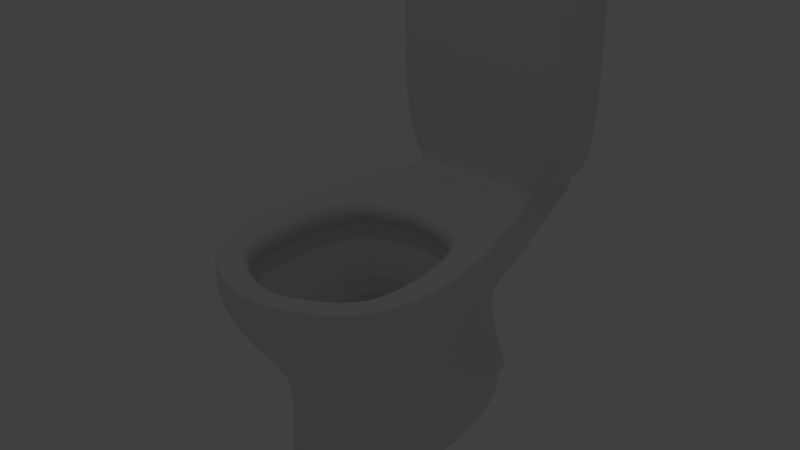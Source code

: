 # Source: WC.blend  (saved by Blender 2.71.0; exported with 4.5.12 LTS)
import bpy
from mathutils import Matrix  # noqa: F401  (used for matrix-valued properties, if any)

bpy.ops.wm.read_factory_settings(use_empty=True)
scene = bpy.context.scene
scene.name = 'WC'

# ---- collections
col_collection_1 = bpy.data.collections.new('Collection 1'); scene.collection.children.link(col_collection_1)

# ---- materials (node trees are filled in below, after node groups)
mat_material = bpy.data.materials.new('Material')
mat_material.alpha_threshold = 0.0
mat_material.use_transparent_shadow = False
mat_material.roughness = 0.5
mat_material.line_color = (0.0, 0.0, 0.0, 1.0)

# ---- material node trees

# ---- world
world_world = bpy.data.worlds.new('World'); scene.world = world_world
world_world.color = (0.05088, 0.05088, 0.05088)
world_world.use_sun_shadow = False
world_world.sun_shadow_jitter_overblur = 0.0
world_world.cycles.sampling_method = 'MANUAL'
world_world.cycles.sample_map_resolution = 256

# ---- lights
light_lamp = bpy.data.lights.new('Lamp', 'POINT')
light_lamp.transmission_factor = 0.0
light_lamp.cutoff_distance = 30.0
light_lamp.energy = 100.0
light_lamp.shadow_buffer_clip_start = 1.001
light_lamp.shadow_soft_size = 0.1
light_lamp.shadow_maximum_resolution = 0.006
light_lamp.use_absolute_resolution = True
light_lamp.cycles.use_multiple_importance_sampling = False

# ---- meshes
me_cylinder = bpy.data.meshes.new('Cylinder')
me_cylinder.from_pydata([(1.296, 1.04, 2.034), (-1.836, 2.533, 2.927), (-2.318, 0.1871, 2.927), (0.8907, 2.245, 2.034), (0.9588, 2.039, 2.034), (1.062, 1.762, 2.034), (1.174, 1.425, 2.034), (1.364, 0.6218, 2.034), (1.221, -1.05, 2.034), (-0.01919, -1.998, 2.034), (1.398, 0.1872, 2.034), (1.015, -1.388, 2.034), (-0.3627, -2.04, 2.034), (1.409, -0.2473, 2.034), (0.711, -1.665, 2.034), (-0.7063, -1.998, 2.034), (1.337, -0.6652, 2.034), (0.3111, -1.871, 2.034), (-1.037, -1.871, 2.034), (-1.74, -1.388, 2.034), (-1.436, -1.665, 2.034), (-2.09, 0.6218, 2.034), (-1.616, 2.245, 2.034), (-2.124, 0.1872, 2.034), (-1.787, 1.762, 2.034), (-1.946, -1.05, 2.034), (-2.062, -0.6652, 2.034), (-2.135, -0.2473, 2.034), (-2.022, 1.04, 2.034), (-1.899, 1.425, 2.034), (-1.684, 2.039, 2.034), (-1.969, 1.983, 2.927), (-2.138, -1.224, 2.927), (-2.26, -0.7846, 2.927), (0.2079, 1.818, 1.121), (0.2768, 1.631, 1.121), (0.3536, 1.38, 1.121), (0.4272, 1.073, 1.121), (0.4968, 0.7299, 1.121), (0.5368, 0.4628, 1.121), (0.5538, -0.09299, 1.121), (0.445, -0.6064, 1.121), (0.183, -0.9994, 1.121), (-0.1838, -1.212, 1.121), (-0.5417, -1.212, 1.121), (0.5544, 0.1849, 1.121), (0.5122, -0.3602, 1.121), (0.3359, -0.8223, 1.121), (-0.01177, -1.131, 1.121), (-0.3627, -1.239, 1.121), (-0.7137, -1.131, 1.121), (-1.061, -0.8223, 1.121), (-1.28, 0.1849, 1.121), (-1.079, 1.38, 1.121), (-0.9084, -0.9994, 1.121), (-1.171, -0.6064, 1.121), (-1.238, -0.3602, 1.121), (-1.279, -0.09299, 1.121), (-1.262, 0.4628, 1.121), (-1.222, 0.73, 1.121), (-1.153, 1.073, 1.121), (-1.002, 1.631, 1.121), (-0.9548, 2.554, 3.259), (-0.594, 3.794, -1.017), (-1.533, 2.536, 3.259), (-0.8164, 3.643, -1.017), (-1.882, 2.298, 3.259), (-1.021, 3.398, -1.017), (-1.964, 1.982, 3.259), (-1.201, 3.068, -1.017), (-2.067, 1.598, 3.259), (-1.348, 2.666, -1.017), (-2.195, 1.158, 3.259), (-1.458, 2.208, -1.017), (-2.263, 0.682, 3.259), (-1.525, 1.71, -1.017), (-2.3, 0.1864, 3.259), (-1.548, 1.193, -1.017), (-2.321, -0.3091, 3.259), (-1.525, 0.6753, -1.017), (-2.247, -0.7856, 3.259), (-1.458, 0.1778, -1.017), (-2.128, -1.225, 3.259), (-1.348, -0.2808, -1.017), (-1.904, -1.61, 3.259), (-1.201, -0.6827, -1.017), (-1.562, -1.925, 3.259), (-1.021, -1.013, -1.017), (-1.104, -2.16, 3.259), (-0.8164, -1.258, -1.017), (-0.7408, -2.305, 3.259), (-0.594, -1.409, -1.017), (-0.3627, -2.354, 3.259), (-0.3627, -1.46, -1.017), (0.01529, -2.305, 3.259), (-0.1315, -1.409, -1.017), (0.3788, -2.16, 3.259), (0.0909, -1.258, -1.017), (0.8369, -1.925, 3.259), (0.2958, -1.013, -1.017), (1.178, -1.61, 3.259), (0.4755, -0.6827, -1.017), (1.402, -1.225, 3.259), (0.6229, -0.2808, -1.017), (1.521, -0.7856, 3.259), (0.7324, 0.1778, -1.017), (1.596, -0.3091, 3.259), (0.7999, 0.6753, -1.017), (1.575, 0.1864, 3.259), (0.8227, 1.193, -1.017), (1.538, 0.682, 3.259), (0.7999, 1.71, -1.017), (1.469, 1.158, 3.259), (0.7324, 2.208, -1.017), (1.342, 1.598, 3.259), (0.6229, 2.666, -1.017), (1.239, 1.982, 3.259), (0.4755, 3.068, -1.017), (1.157, 2.298, 3.259), (0.2958, 3.398, -1.017), (0.8073, 2.536, 3.259), (0.0909, 3.643, -1.017), (0.2293, 2.549, 3.259), (-0.1315, 3.794, -1.017), (-0.3627, 2.551, 3.259), (-0.3627, 3.845, -1.017), (-2.336, -0.3083, 2.927), (-0.9334, 1.818, 1.121), (-2.209, 1.159, 2.927), (-1.875, 2.298, 2.647), (-2.088, 1.598, 2.647), (-2.222, 1.159, 2.647), (-2.349, -0.3076, 2.647), (-2.271, -0.7838, 2.647), (-2.146, -1.223, 2.647), (-1.974, 1.983, 2.647), (-2.332, 0.1876, 2.647), (-1.823, 2.533, 2.647), (-2.294, 0.6828, 2.647), (-1.573, -1.923, 2.647), (-1.917, -1.607, 2.647), (-1.116, -2.158, 2.647), (0.3909, -2.158, 2.647), (1.545, -0.7838, 2.647), (-0.7469, -2.302, 2.647), (0.8477, -1.923, 2.647), (1.624, -0.3076, 2.647), (-0.3627, -2.351, 2.647), (1.191, -1.607, 2.647), (1.607, 0.1876, 2.647), (0.02145, -2.302, 2.647), (1.42, -1.223, 2.647), (1.569, 0.6828, 2.647), (1.363, 1.598, 2.647), (1.248, 1.983, 2.647), (1.15, 2.298, 2.647), (1.098, 2.533, 2.647), (-2.079, 1.598, 2.927), (-1.878, 2.298, 2.927), (1.496, 1.159, 2.647), (0.2717, 3.014, 2.05), (-0.3629, 3.014, 2.05), (0.8906, 3.014, 2.05), (-1.616, 3.014, 2.05), (-0.9975, 3.014, 2.05), (-0.3629, 3.105, 1.137), (-0.07365, 3.105, 1.137), (0.2077, 3.105, 1.137), (-1.117, 4.58, 3.275), (-0.5941, 3.919, -1.0), (-1.852, 4.58, 3.275), (-0.8165, 3.919, -1.0), (1.127, 4.58, 3.275), (0.09076, 3.919, -1.0), (0.3908, 4.58, 3.275), (-0.1316, 3.919, -1.0), (-0.3629, 4.58, 3.275), (-0.3629, 3.919, -1.0), (-0.6521, 3.105, 1.137), (-0.9335, 3.105, 1.137), (-1.102, 3.356, 2.663), (-1.823, 3.356, 2.663), (1.098, 3.356, 2.663), (-0.3629, 3.356, 2.663), (0.3763, 3.356, 2.663), (-2.28, 0.6824, 2.927), (-1.568, -1.924, 2.927), (-1.911, -1.608, 2.927), (-1.111, -2.159, 2.927), (0.3853, -2.159, 2.927), (1.534, -0.7846, 2.927), (-0.7441, -2.303, 2.927), (0.8428, -1.924, 2.927), (1.611, -0.3083, 2.927), (-0.3627, -2.352, 2.927), (1.185, -1.608, 2.927), (1.592, 0.1871, 2.927), (0.01863, -2.303, 2.927), (1.412, -1.224, 2.927), (1.555, 0.6824, 2.927), (1.353, 1.598, 2.927), (1.244, 1.983, 2.927), (1.153, 2.298, 2.927), (1.111, 2.533, 2.927), (1.484, 1.159, 2.927), (-1.109, 4.582, 2.943), (-1.837, 4.582, 2.943), (1.111, 4.582, 2.943), (-0.3629, 4.582, 2.943), (0.3829, 4.582, 2.943), (-0.82, 3.587, -0.9504), (-1.021, 3.343, -0.9504), (-1.342, 2.617, -0.9504), (-1.451, 2.162, -0.9504), (-1.517, 1.672, -0.9504), (-1.518, 0.6516, -0.9504), (-1.451, 0.1611, -0.9504), (-1.343, -0.2909, -0.9504), (-1.018, -1.012, -0.9504), (-1.197, 3.016, -0.9504), (-1.54, 1.162, -0.9504), (-1.197, -0.687, -0.9504), (-0.8132, -1.254, -0.9504), (-0.3627, -1.453, -0.9504), (0.08773, -1.254, -0.9504), (0.4712, -0.687, -0.9504), (0.7256, 0.1611, -0.9504), (0.8144, 1.162, -0.9504), (-0.5924, -1.402, -0.9504), (-0.1331, -1.402, -0.9504), (0.2924, -1.012, -0.9504), (0.6174, -0.2909, -0.9504), (0.7923, 0.6515, -0.9504), (0.7918, 1.672, -0.9504), (0.7252, 2.162, -0.9504), (0.6169, 2.617, -0.9504), (0.4717, 3.016, -0.9504), (0.2953, 3.343, -0.9504), (0.09452, 3.587, -0.9504), (-0.5959, 3.894, -0.9343), (-0.8201, 3.894, -0.9343), (0.09437, 3.894, -0.9343), (-0.1298, 3.894, -0.9343), (-0.3629, 3.894, -0.9343), (-1.882, 2.298, 3.208), (-2.069, 1.598, 3.208), (-2.197, 1.158, 3.208), (-2.324, -0.309, 3.208), (-2.249, -0.7854, 3.208), (-2.129, -1.225, 3.208), (-1.965, 1.982, 3.208), (-2.303, 0.1865, 3.208), (-1.85, 2.533, 3.208), (-2.266, 0.682, 3.208), (-1.563, -1.925, 3.208), (-1.905, -1.609, 3.208), (-1.105, -2.16, 3.208), (0.3798, -2.16, 3.208), (1.523, -0.7854, 3.208), (-0.7413, -2.305, 3.208), (0.8378, -1.925, 3.208), (1.598, -0.309, 3.208), (-0.3627, -2.353, 3.208), (1.179, -1.609, 3.208), (1.578, 0.1865, 3.208), (0.0158, -2.305, 3.208), (1.404, -1.225, 3.208), (1.54, 0.682, 3.208), (1.343, 1.598, 3.208), (1.239, 1.982, 3.208), (1.156, 2.298, 3.208), (1.124, 2.533, 3.208), (1.471, 1.158, 3.208), (-1.115, 4.58, 3.224), (-1.85, 4.58, 3.224), (1.124, 4.58, 3.224), (-0.3629, 4.58, 3.224), (0.3896, 4.58, 3.224), (-0.364, 1.53, 3.259), (-0.631, 1.494, 3.259), (-0.8687, 1.442, 3.259), (-1.199, 1.31, 3.259), (-1.33, 1.225, 3.259), (-1.414, 1.112, 3.259), (-1.581, 0.7847, 3.259), (-1.637, 0.5508, 3.259), (-1.712, 0.1563, 3.259), (-1.731, -0.2799, 3.259), (-1.716, -0.6782, 3.259), (-1.649, -1.024, 3.259), (-1.497, -1.284, 3.259), (-1.265, -1.5, 3.259), (-0.8913, -1.691, 3.259), (-0.6107, -1.802, 3.259), (-0.3627, -1.834, 3.259), (-0.1148, -1.802, 3.259), (0.1658, -1.691, 3.259), (0.5392, -1.5, 3.259), (0.772, -1.284, 3.259), (0.9233, -1.024, 3.259), (0.991, -0.6782, 3.259), (1.006, -0.2799, 3.259), (0.9869, 0.1563, 3.259), (0.9116, 0.5508, 3.259), (0.8556, 0.7846, 3.259), (0.689, 1.112, 3.259), (0.6043, 1.225, 3.259), (0.4735, 1.31, 3.259), (0.1432, 1.438, 3.259), (-0.09468, 1.488, 3.259), (-0.3636, 0.9973, 1.609), (-0.5389, 0.9736, 1.609), (-0.695, 0.9395, 1.609), (-0.9119, 0.8528, 1.609), (-0.9978, 0.7972, 1.609), (-1.053, 0.723, 1.609), (-1.163, 0.5079, 1.609), (-1.2, 0.3544, 1.609), (-1.249, 0.09531, 1.609), (-1.262, -0.1912, 1.609), (-1.252, -0.4527, 1.609), (-1.207, -0.68, 1.609), (-1.108, -0.8506, 1.609), (-0.955, -0.9921, 1.609), (-0.7099, -1.118, 1.609), (-0.5256, -1.191, 1.609), (-0.3628, -1.212, 1.609), (-0.1999, -1.191, 1.609), (-0.01564, -1.118, 1.609), (0.2295, -0.9921, 1.609), (0.3824, -0.8506, 1.609), (0.4818, -0.68, 1.609), (0.5262, -0.4527, 1.609), (0.536, -0.1912, 1.609), (0.5236, 0.09531, 1.609), (0.4741, 0.3544, 1.609), (0.4374, 0.5079, 1.609), (0.3279, 0.723, 1.609), (0.2723, 0.7972, 1.609), (0.1864, 0.8528, 1.609), (-0.0305, 0.9372, 1.609), (-0.1867, 0.9698, 1.609), (-0.3631, 1.954, 0.2821), (-0.4274, 1.954, 0.2734), (-0.4847, 1.954, 0.2609), (-0.5643, 1.955, 0.2291), (-0.5958, 1.955, 0.2087), (-0.6162, 1.955, 0.1815), (-0.6564, 1.956, 0.1026), (-0.6699, 1.957, 0.04621), (-0.688, 1.959, -0.04886), (-0.6926, 1.96, -0.154), (-0.689, 1.962, -0.25), (-0.6727, 1.963, -0.3334), (-0.6362, 1.964, -0.3959), (-0.5801, 1.965, -0.4479), (-0.4902, 1.966, -0.494), (-0.4225, 1.966, -0.5209), (-0.3628, 1.966, -0.5286), (-0.303, 1.966, -0.5209), (-0.2354, 1.966, -0.494), (-0.1454, 1.965, -0.4479), (-0.0893, 1.964, -0.3959), (-0.05282, 1.963, -0.3334), (-0.03653, 1.962, -0.25), (-0.03293, 1.96, -0.154), (-0.0375, 1.959, -0.04886), (-0.05566, 1.957, 0.04621), (-0.06914, 1.956, 0.1026), (-0.1093, 1.955, 0.1815), (-0.1297, 1.955, 0.2087), (-0.1612, 1.955, 0.2291), (-0.2408, 1.954, 0.2601), (-0.2982, 1.954, 0.272), (0.1573, -1.664, 2.792), (0.5246, -1.476, 2.792), (-0.364, 1.505, 2.792), (-0.6267, 1.469, 2.792), (-1.616, 0.5416, 2.792), (-1.691, 0.1534, 2.792), (-0.09901, 1.464, 2.792), (-0.8828, -1.664, 2.792), (-0.6067, -1.774, 2.792), (-1.479, -1.264, 2.792), (-1.25, -1.476, 2.792), (0.46, 1.288, 2.792), (0.135, 1.415, 2.792), (0.9837, -0.2758, 2.792), (0.9651, 0.1534, 2.792), (-1.709, -0.2758, 2.792), (-1.695, -0.6676, 2.792), (0.672, 1.094, 2.792), (0.5887, 1.205, 2.792), (0.7537, -1.264, 2.792), (-1.561, 0.7716, 2.792), (0.891, 0.5416, 2.792), (-1.314, 1.205, 2.792), (-1.397, 1.094, 2.792), (-0.3627, -1.805, 2.792), (0.9026, -1.008, 2.792), (-0.8605, 1.418, 2.792), (-1.628, -1.008, 2.792), (-0.1188, -1.774, 2.792), (-1.185, 1.288, 2.792), (0.8359, 0.7716, 2.792), (0.9691, -0.6676, 2.792), (0.7275, -1.808, 2.721), (-0.687, 1.81, 2.721), (-1.994, 0.1934, 2.721), (-0.6624, -2.174, 2.721), (-1.453, -1.808, 2.721), (0.2489, 1.743, 2.721), (1.269, 0.1934, 2.721), (-1.999, -0.8154, 2.721), (0.8063, 1.485, 2.721), (1.009, -1.548, 2.721), (1.178, 0.6703, 2.721), (-1.634, 1.349, 2.721), (-0.3627, -2.213, 2.721), (1.192, -1.234, 2.721), (-0.9743, 1.747, 2.721), (-0.06301, -2.174, 2.721), (1.11, 0.953, 2.721), (1.274, -0.8154, 2.721), (0.2762, -2.04, 2.721), (-0.3643, 1.854, 2.721), (-1.903, 0.6703, 2.721), (-0.03869, 1.803, 2.721), (-1.002, -2.04, 2.721), (-1.734, -1.548, 2.721), (0.6481, 1.588, 2.721), (1.292, -0.3339, 2.721), (-2.017, -0.3339, 2.721), (0.9086, 1.349, 2.721), (-1.836, 0.953, 2.721), (-1.532, 1.485, 2.721), (-1.917, -1.234, 2.721), (-1.374, 1.588, 2.721), (-0.9334, 2.205, 1.126), (1.098, 2.78, 2.651), (-0.3628, 3.16, 3.245), (0.2078, 2.205, 1.126), (0.8907, 2.476, 2.039), (-0.9543, 3.161, 3.245), (-1.532, 3.149, 3.245), (-0.3628, 3.867, -1.012), (-1.823, 2.78, 2.651), (-1.616, 2.476, 2.039), (0.8062, 3.149, 3.245), (0.2287, 3.158, 3.245), (-0.8164, 3.726, -1.012), (-0.594, 3.832, -1.012), (-0.1315, 3.832, -1.012), (0.09086, 3.726, -1.012), (0.7938, 3.149, 2.985), (-1.519, 3.149, 2.985), (-0.82, 3.679, -0.9456), (0.09447, 3.679, -0.9456), (-1.53, 3.149, 3.205), (0.8043, 3.149, 3.205), (-1.334, 4.557, 7.217), (-2.283, 4.557, 7.217), (1.557, 4.557, 7.217), (0.6084, 4.557, 7.217), (-0.3629, 4.557, 7.217), (-0.3628, 3.139, 7.206), (-1.334, 3.141, 7.206), (-2.282, 3.125, 7.206), (1.557, 3.125, 7.206), (0.6086, 3.137, 7.206), (-2.282, 3.131, 6.519), (1.557, 3.131, 6.519), (0.6086, 3.143, 6.519), (-1.334, 3.147, 6.519), (-0.3628, 3.145, 6.519), (-2.283, 4.563, 6.531), (0.6084, 4.563, 6.531), (-0.3629, 4.563, 6.531), (1.557, 4.563, 6.531), (-1.334, 4.563, 6.531), (-2.282, 3.145, 3.592), (0.6086, 3.157, 3.592), (-2.283, 4.577, 3.603), (0.6084, 4.577, 3.603), (1.557, 4.577, 3.603), (-1.334, 4.577, 3.603), (1.557, 3.145, 3.592), (-1.334, 3.161, 3.592), (-0.3628, 3.159, 3.592), (-0.3629, 4.577, 3.603), (-0.8676, 2.844, -0.08088), (-1.013, 2.625, -0.08088), (-1.263, 1.969, -0.08088), (-1.355, 1.561, -0.08088), (-1.41, 1.164, -0.08088), (-1.418, 0.339, -0.08088), (-1.362, -0.0577, -0.08088), (-1.271, -0.4233, -0.08088), (-0.9719, -1.007, -0.08088), (-1.148, 2.329, -0.08088), (-1.431, 0.7516, -0.08088), (-1.14, -0.7438, -0.08088), (-0.7714, -1.202, -0.08088), (-0.3627, -1.363, -0.08088), (0.04596, -1.202, -0.08088), (0.4144, -0.7438, -0.08088), (0.636, -0.0577, -0.08088), (0.7053, 0.7516, -0.08088), (-0.5711, -1.323, -0.08088), (-0.1544, -1.323, -0.08088), (0.2464, -1.007, -0.08088), (0.5451, -0.4233, -0.08088), (0.6922, 0.339, -0.08088), (0.6847, 1.164, -0.08088), (0.6293, 1.561, -0.08088), (0.5372, 1.969, -0.08088), (0.4222, 2.329, -0.08088), (0.2875, 2.625, -0.08088), (0.1421, 2.844, -0.08088), (-0.6195, 3.563, -0.06471), (-0.8677, 3.563, -0.06471), (0.142, 3.563, -0.06471), (-0.1062, 3.563, -0.06471), (-0.3629, 3.563, -0.06471), (-0.8676, 3.06, -0.07602), (0.1421, 3.06, -0.07602), (-0.3265, 2.171, 0.1766), (-0.3906, 2.166, 0.1681), (-0.4483, 2.165, 0.1573), (-0.5297, 2.174, 0.1321), (-0.5628, 2.183, 0.1167), (-0.5855, 2.199, 0.09695), (-0.6328, 2.248, 0.04038), (-0.6516, 2.286, 0.0005363), (-0.6788, 2.35, -0.06651), (-0.6936, 2.424, -0.1401), (-0.6994, 2.493, -0.207), (-0.6916, 2.555, -0.2646), (-0.6618, 2.605, -0.307), (-0.6116, 2.652, -0.3412), (-0.5276, 2.7, -0.3701), (-0.4636, 2.731, -0.3863), (-0.4056, 2.746, -0.3895), (-0.346, 2.751, -0.382), (-0.2768, 2.744, -0.3607), (-0.1837, 2.727, -0.3252), (-0.1234, 2.699, -0.2869), (-0.08134, 2.661, -0.2418), (-0.05713, 2.605, -0.183), (-0.04419, 2.537, -0.1158), (-0.03838, 2.462, -0.04259), (-0.04695, 2.392, 0.02312), (-0.0547, 2.349, 0.06198), (-0.0865, 2.286, 0.1156), (-0.1039, 2.264, 0.1339), (-0.133, 2.244, 0.147), (-0.2083, 2.208, 0.1657), (-0.2635, 2.19, 0.1719), (-0.4061, 2.598, 0.3175), (-0.434, 2.595, 0.3139), (-0.4589, 2.595, 0.3092), (-0.4943, 2.599, 0.2983), (-0.5086, 2.603, 0.2916), (-0.5185, 2.61, 0.283), (-0.539, 2.631, 0.2585), (-0.5472, 2.647, 0.2412), (-0.5589, 2.675, 0.2121), (-0.5654, 2.707, 0.1802), (-0.5679, 2.737, 0.1512), (-0.5645, 2.764, 0.1262), (-0.5516, 2.786, 0.1078), (-0.5298, 2.806, 0.09295), (-0.4934, 2.827, 0.08042), (-0.4656, 2.84, 0.07335), (-0.4404, 2.847, 0.07197), (-0.4146, 2.849, 0.07526), (-0.3846, 2.846, 0.08449), (-0.3442, 2.838, 0.09988), (-0.318, 2.827, 0.1165), (-0.2998, 2.81, 0.1361), (-0.2893, 2.786, 0.1616), (-0.2837, 2.756, 0.1907), (-0.2811, 2.724, 0.2225), (-0.2849, 2.693, 0.251), (-0.2882, 2.675, 0.2678), (-0.302, 2.648, 0.2911), (-0.3096, 2.638, 0.299), (-0.3222, 2.629, 0.3047), (-0.3548, 2.614, 0.3128), (-0.3788, 2.606, 0.3155)], [], [(36, 5, 6, 37), (424, 406, 329, 328), (499, 53, 61, 491), (250, 68, 66, 244), (53, 24, 30, 61), (500, 52, 58, 494), (246, 72, 70, 245), (52, 23, 21, 58), (501, 51, 55, 497), (251, 76, 74, 253), (51, 19, 25, 55), (503, 49, 44, 508), (248, 80, 78, 247), (49, 12, 15, 44), (505, 47, 42, 510), (255, 84, 82, 249), (47, 11, 14, 42), (506, 46, 41, 511), (256, 88, 86, 254), (46, 16, 8, 41), (491, 61, 127, 490), (262, 92, 90, 259), (61, 30, 22, 127), (494, 58, 59, 493), (257, 96, 94, 265), (58, 21, 28, 59), (497, 55, 56, 496), (263, 100, 98, 260), (55, 25, 26, 56), (508, 44, 50, 502), (438, 447, 163, 179), (474, 472, 469, 465), (258, 104, 102, 266), (524, 438, 179, 520), (439, 442, 162, 182), (457, 453, 173, 241), (244, 66, 64, 252), (445, 451, 169, 177), (493, 59, 60, 492), (245, 70, 68, 250), (59, 28, 29, 60), (496, 56, 57, 495), (253, 74, 72, 246), (56, 26, 27, 57), (502, 50, 54, 498), (247, 78, 76, 251), (50, 18, 20, 54), (504, 48, 43, 509), (249, 82, 80, 248), (48, 17, 9, 43), (454, 439, 182, 207), (254, 86, 84, 255), (458, 444, 170, 274), (473, 474, 465, 466), (259, 90, 88, 256), (442, 441, 167, 162), (492, 60, 53, 499), (265, 94, 92, 262), (60, 29, 24, 53), (495, 57, 52, 500), (260, 98, 96, 257), (57, 27, 23, 52), (498, 54, 51, 501), (266, 102, 100, 263), (63, 125, 123, 121, 119, 117, 115, 113, 111, 109, 107, 105, 103, 101, 99, 97, 95, 93, 91, 89, 87, 85, 83, 81, 79, 77, 75, 73, 71, 69, 67, 65), (54, 20, 19, 51), (509, 43, 49, 503), (261, 106, 104, 258), (510, 42, 48, 504), (43, 9, 12, 49), (264, 108, 106, 261), (511, 41, 47, 505), (42, 14, 17, 48), (267, 110, 108, 264), (512, 40, 46, 506), (41, 8, 11, 47), (272, 112, 110, 267), (507, 45, 40, 512), (40, 13, 16, 46), (268, 114, 112, 272), (513, 39, 45, 507), (45, 10, 13, 40), (269, 116, 114, 268), (514, 38, 39, 513), (39, 7, 10, 45), (270, 118, 116, 269), (515, 37, 38, 514), (38, 0, 7, 39), (271, 120, 118, 270), (516, 36, 37, 515), (37, 6, 0, 38), (470, 473, 466, 467), (517, 35, 36, 516), (34, 3, 4, 35), (452, 445, 177, 175), (518, 34, 35, 517), (44, 15, 18, 50), (35, 4, 5, 36), (24, 135, 129, 30), (28, 131, 130, 29), (23, 136, 138, 21), (26, 133, 132, 27), (19, 140, 134, 25), (18, 141, 139, 20), (12, 147, 144, 15), (17, 142, 150, 9), (11, 148, 145, 14), (447, 446, 181, 163), (16, 143, 151, 8), (472, 471, 468, 469), (30, 129, 137, 22), (29, 130, 135, 24), (21, 138, 131, 28), (27, 132, 136, 23), (25, 134, 133, 26), (20, 139, 140, 19), (15, 144, 141, 18), (9, 150, 147, 12), (14, 145, 142, 17), (8, 151, 148, 11), (13, 146, 143, 16), (10, 149, 146, 13), (7, 152, 149, 10), (0, 159, 152, 7), (6, 153, 159, 0), (5, 154, 153, 6), (4, 155, 154, 5), (3, 156, 155, 4), (451, 450, 171, 169), (453, 452, 175, 173), (522, 166, 167, 521), (274, 170, 168, 273), (166, 160, 162, 167), (165, 161, 160, 166), (273, 168, 176, 276), (523, 165, 166, 522), (520, 179, 178, 519), (179, 163, 164, 178), (519, 178, 165, 523), (178, 164, 161, 165), (277, 174, 172, 275), (276, 176, 174, 277), (163, 181, 180, 164), (164, 180, 183, 161), (160, 184, 182, 162), (161, 183, 184, 160), (135, 31, 158, 129), (131, 128, 157, 130), (136, 2, 185, 138), (133, 33, 126, 132), (140, 187, 32, 134), (141, 188, 186, 139), (147, 194, 191, 144), (142, 189, 197, 150), (148, 195, 192, 145), (143, 190, 198, 151), (129, 158, 1, 137), (130, 157, 31, 135), (138, 185, 128, 131), (132, 126, 2, 136), (134, 32, 33, 133), (459, 454, 207, 275), (139, 186, 187, 140), (446, 455, 206, 181), (144, 191, 188, 141), (150, 197, 194, 147), (145, 192, 189, 142), (151, 198, 195, 148), (146, 193, 190, 143), (149, 196, 193, 146), (152, 199, 196, 149), (159, 204, 199, 152), (153, 200, 204, 159), (154, 201, 200, 153), (155, 202, 201, 154), (156, 203, 202, 155), (181, 206, 205, 180), (180, 205, 208, 183), (184, 209, 207, 182), (183, 208, 209, 184), (69, 219, 211, 67), (77, 220, 214, 75), (85, 221, 217, 83), (93, 223, 228, 91), (101, 225, 230, 99), (105, 226, 231, 103), (67, 211, 210, 65), (75, 214, 213, 73), (83, 217, 216, 81), (91, 228, 222, 89), (450, 456, 240, 171), (525, 457, 241, 521), (73, 213, 212, 71), (81, 216, 215, 79), (89, 222, 218, 87), (97, 224, 229, 95), (71, 212, 219, 69), (79, 215, 220, 77), (87, 218, 221, 85), (95, 229, 223, 93), (99, 230, 224, 97), (103, 231, 225, 101), (107, 232, 226, 105), (109, 227, 232, 107), (111, 233, 227, 109), (113, 234, 233, 111), (115, 235, 234, 113), (117, 236, 235, 115), (119, 237, 236, 117), (121, 238, 237, 119), (175, 242, 241, 173), (177, 243, 242, 175), (171, 240, 239, 169), (169, 239, 243, 177), (31, 250, 244, 158), (128, 246, 245, 157), (2, 251, 253, 185), (33, 248, 247, 126), (187, 255, 249, 32), (188, 256, 254, 186), (194, 262, 259, 191), (189, 257, 265, 197), (195, 263, 260, 192), (190, 258, 266, 198), (158, 244, 252, 1), (157, 245, 250, 31), (185, 253, 246, 128), (126, 247, 251, 2), (32, 249, 248, 33), (186, 254, 255, 187), (455, 458, 274, 206), (191, 259, 256, 188), (197, 265, 262, 194), (192, 260, 257, 189), (198, 266, 263, 195), (193, 261, 258, 190), (196, 264, 261, 193), (199, 267, 264, 196), (204, 272, 267, 199), (200, 268, 272, 204), (201, 269, 268, 200), (202, 270, 269, 201), (203, 271, 270, 202), (206, 274, 273, 205), (205, 273, 276, 208), (209, 277, 275, 207), (208, 276, 277, 209), (448, 459, 275, 172), (279, 278, 124, 62), (280, 279, 62, 64), (281, 280, 64, 66), (283, 282, 68, 70), (284, 283, 70, 72), (285, 284, 72, 74), (287, 286, 76, 78), (288, 287, 78, 80), (289, 288, 80, 82), (291, 290, 84, 86), (282, 281, 66, 68), (286, 285, 74, 76), (290, 289, 82, 84), (292, 291, 86, 88), (294, 293, 90, 92), (296, 295, 94, 96), (298, 297, 98, 100), (300, 299, 102, 104), (302, 301, 106, 108), (304, 303, 110, 112), (293, 292, 88, 90), (295, 294, 92, 94), (297, 296, 96, 98), (299, 298, 100, 102), (301, 300, 104, 106), (303, 302, 108, 110), (305, 304, 112, 114), (306, 305, 114, 116), (307, 306, 116, 118), (308, 307, 118, 120), (309, 308, 120, 122), (278, 309, 122, 124), (332, 333, 365, 364), (425, 407, 311, 310), (426, 408, 318, 317), (427, 425, 310, 341), (428, 409, 325, 324), (429, 410, 323, 322), (430, 411, 340, 339), (431, 412, 334, 333), (432, 413, 320, 319), (433, 414, 338, 337), (406, 415, 330, 329), (434, 426, 317, 316), (412, 416, 335, 334), (435, 417, 315, 314), (409, 418, 326, 325), (415, 419, 331, 330), (407, 420, 312, 311), (436, 429, 322, 321), (418, 421, 327, 326), (437, 435, 314, 313), (411, 427, 341, 340), (416, 422, 336, 335), (413, 436, 321, 320), (414, 430, 339, 338), (419, 423, 332, 331), (408, 432, 319, 318), (422, 433, 337, 336), (417, 434, 316, 315), (421, 424, 328, 327), (423, 431, 333, 332), (420, 437, 313, 312), (410, 428, 324, 323), (369, 370, 554, 553), (312, 313, 345, 344), (323, 324, 356, 355), (328, 329, 361, 360), (310, 311, 343, 342), (317, 318, 350, 349), (341, 310, 342, 373), (324, 325, 357, 356), (322, 323, 355, 354), (339, 340, 372, 371), (333, 334, 366, 365), (319, 320, 352, 351), (337, 338, 370, 369), (329, 330, 362, 361), (316, 317, 349, 348), (334, 335, 367, 366), (314, 315, 347, 346), (325, 326, 358, 357), (330, 331, 363, 362), (311, 312, 344, 343), (321, 322, 354, 353), (326, 327, 359, 358), (313, 314, 346, 345), (340, 341, 373, 372), (335, 336, 368, 367), (320, 321, 353, 352), (338, 339, 371, 370), (331, 332, 364, 363), (318, 319, 351, 350), (336, 337, 369, 368), (315, 316, 348, 347), (327, 328, 360, 359), (296, 297, 375, 374), (278, 279, 377, 376), (285, 286, 379, 378), (309, 278, 376, 380), (292, 293, 382, 381), (290, 291, 384, 383), (307, 308, 386, 385), (301, 302, 388, 387), (287, 288, 390, 389), (305, 306, 392, 391), (297, 298, 393, 375), (284, 285, 378, 394), (302, 303, 395, 388), (282, 283, 397, 396), (293, 294, 398, 382), (298, 299, 399, 393), (279, 280, 400, 377), (289, 290, 383, 401), (294, 295, 402, 398), (281, 282, 396, 403), (308, 309, 380, 386), (303, 304, 404, 395), (288, 289, 401, 390), (306, 307, 385, 392), (299, 300, 405, 399), (286, 287, 389, 379), (304, 305, 391, 404), (283, 284, 394, 397), (295, 296, 374, 402), (300, 301, 387, 405), (280, 281, 403, 400), (291, 292, 381, 384), (374, 375, 406, 424), (376, 377, 407, 425), (378, 379, 408, 426), (380, 376, 425, 427), (381, 382, 409, 428), (383, 384, 410, 429), (385, 386, 411, 430), (387, 388, 412, 431), (389, 390, 413, 432), (391, 392, 414, 433), (375, 393, 415, 406), (394, 378, 426, 434), (388, 395, 416, 412), (396, 397, 417, 435), (382, 398, 418, 409), (393, 399, 419, 415), (377, 400, 420, 407), (401, 383, 429, 436), (398, 402, 421, 418), (403, 396, 435, 437), (386, 380, 427, 411), (395, 404, 422, 416), (390, 401, 436, 413), (392, 385, 430, 414), (399, 405, 423, 419), (379, 389, 432, 408), (404, 391, 433, 422), (397, 394, 434, 417), (402, 374, 424, 421), (405, 387, 431, 423), (400, 403, 437, 420), (384, 381, 428, 410), (127, 22, 447, 438), (124, 122, 449, 440), (490, 127, 438, 524), (156, 3, 442, 439), (238, 121, 453, 457), (125, 63, 451, 445), (203, 156, 439, 454), (252, 64, 444, 458), (62, 124, 440, 443), (3, 34, 441, 442), (64, 62, 443, 444), (123, 125, 445, 452), (22, 137, 446, 447), (122, 120, 448, 449), (63, 65, 450, 451), (121, 123, 452, 453), (271, 203, 454, 459), (137, 1, 455, 446), (65, 210, 456, 450), (518, 238, 457, 525), (1, 252, 458, 455), (120, 271, 459, 448), (465, 469, 463, 464), (466, 465, 464, 460), (467, 466, 460, 461), (469, 468, 462, 463), (475, 470, 467, 461), (476, 477, 464, 463), (478, 476, 463, 462), (479, 475, 461, 460), (477, 479, 460, 464), (471, 478, 462, 468), (488, 481, 472, 474), (487, 488, 474, 473), (480, 487, 473, 470), (481, 486, 471, 472), (482, 480, 470, 475), (483, 489, 477, 476), (484, 483, 476, 478), (485, 482, 475, 479), (489, 485, 479, 477), (486, 484, 478, 471), (440, 449, 481, 488), (443, 440, 488, 487), (444, 443, 487, 480), (449, 448, 486, 481), (170, 444, 480, 482), (174, 176, 489, 483), (172, 174, 483, 484), (168, 170, 482, 485), (176, 168, 485, 489), (448, 172, 484, 486), (219, 499, 491, 211), (220, 500, 494, 214), (221, 501, 497, 217), (223, 503, 508, 228), (225, 505, 510, 230), (226, 506, 511, 231), (211, 491, 490, 210), (214, 494, 493, 213), (217, 497, 496, 216), (228, 508, 502, 222), (456, 524, 520, 240), (213, 493, 492, 212), (216, 496, 495, 215), (222, 502, 498, 218), (224, 504, 509, 229), (212, 492, 499, 219), (215, 495, 500, 220), (218, 498, 501, 221), (229, 509, 503, 223), (230, 510, 504, 224), (231, 511, 505, 225), (232, 512, 506, 226), (227, 507, 512, 232), (233, 513, 507, 227), (234, 514, 513, 233), (235, 515, 514, 234), (236, 516, 515, 235), (237, 517, 516, 236), (238, 518, 517, 237), (242, 522, 521, 241), (243, 523, 522, 242), (240, 520, 519, 239), (239, 519, 523, 243), (441, 525, 521, 167), (210, 490, 524, 456), (34, 518, 525, 441), (544, 545, 577, 576), (361, 362, 546, 545), (348, 349, 533, 532), (366, 367, 551, 550), (346, 347, 531, 530), (357, 358, 542, 541), (362, 363, 547, 546), (343, 344, 528, 527), (353, 354, 538, 537), (358, 359, 543, 542), (345, 346, 530, 529), (372, 373, 557, 556), (367, 368, 552, 551), (352, 353, 537, 536), (370, 371, 555, 554), (363, 364, 548, 547), (350, 351, 535, 534), (368, 369, 553, 552), (347, 348, 532, 531), (359, 360, 544, 543), (364, 365, 549, 548), (344, 345, 529, 528), (355, 356, 540, 539), (360, 361, 545, 544), (342, 343, 527, 526), (349, 350, 534, 533), (373, 342, 526, 557), (356, 357, 541, 540), (354, 355, 539, 538), (371, 372, 556, 555), (365, 366, 550, 549), (351, 352, 536, 535), (560, 561, 562, 563, 564, 565, 566, 567, 568, 569, 570, 571, 572, 573, 574, 575, 576, 577, 578, 579, 580, 581, 582, 583, 584, 585, 586, 587, 588, 589, 558, 559), (526, 527, 559, 558), (533, 534, 566, 565), (557, 526, 558, 589), (540, 541, 573, 572), (538, 539, 571, 570), (555, 556, 588, 587), (549, 550, 582, 581), (535, 536, 568, 567), (553, 554, 586, 585), (545, 546, 578, 577), (532, 533, 565, 564), (550, 551, 583, 582), (530, 531, 563, 562), (541, 542, 574, 573), (546, 547, 579, 578), (527, 528, 560, 559), (537, 538, 570, 569), (542, 543, 575, 574), (529, 530, 562, 561), (556, 557, 589, 588), (551, 552, 584, 583), (536, 537, 569, 568), (554, 555, 587, 586), (547, 548, 580, 579), (534, 535, 567, 566), (552, 553, 585, 584), (531, 532, 564, 563), (543, 544, 576, 575), (548, 549, 581, 580), (528, 529, 561, 560), (539, 540, 572, 571)])
me_cylinder.materials.append(mat_material)
me_cylinder.use_remesh_preserve_volume = False
me_cylinder.use_remesh_preserve_attributes = False
me_cylinder.use_mirror_vertex_groups = False
me_cylinder.update()

# ---- objects
ob_wc_pot = bpy.data.objects.new('WC-pot', me_cylinder)
ob_lamp = bpy.data.objects.new('Lamp', light_lamp)

# ---- transforms, parenting, visibility, modifiers, constraints
ob_wc_pot.location = (0.3599, -1.0, -3.442)
ob_wc_pot.lineart.crease_threshold = 0.0
_m = ob_wc_pot.modifiers.new('Subsurf', 'SUBSURF')
_m.uv_smooth = 'PRESERVE_CORNERS'
_m.quality = 2
_m.show_only_control_edges = False
ob_lamp.location = (0.09715, -1.387, 14.18)
ob_lamp.rotation_euler = (0.6503, 0.05522, 1.866)
ob_lamp.lock_rotations_4d = False
ob_lamp.empty_display_type = 'ARROWS'
ob_lamp.color = (0.0, 0.0, 0.0, 0.0)
ob_lamp.lineart.crease_threshold = 0.0

# ---- collection membership
col_collection_1.objects.link(ob_wc_pot)
col_collection_1.objects.link(ob_lamp)

# ---- scene / render settings (as saved in the file)
scene.frame_start = 1; scene.frame_end = 250; scene.frame_set(1)
scene.render.engine = 'BLENDER_EEVEE_NEXT'
scene.render.resolution_percentage = 50
scene.render.dither_intensity = 0.0
scene.cycles.use_denoising = False
scene.cycles.samples = 10
scene.cycles.sampling_pattern = 'TABULATED_SOBOL'
scene.cycles.light_sampling_threshold = 0.0
scene.cycles.use_adaptive_sampling = False
scene.cycles.use_light_tree = False
scene.cycles.blur_glossy = 0.0
scene.cycles.volume_bounces = 1
scene.cycles.pixel_filter_type = 'GAUSSIAN'
scene.cycles.sample_clamp_indirect = 0.0
scene.view_settings.view_transform = 'Standard'
bpy.context.view_layer.update()

# ---- added for rendering (the .blend has no active camera): camera
cam_auto = bpy.data.cameras.new('AutoCamera')
cam_auto.lens = 50.0
cam_auto.sensor_width = 36.0
cam_auto.clip_end = 1000.0
ob_auto_camera = bpy.data.objects.new('AutoCamera', cam_auto)
scene.collection.objects.link(ob_auto_camera)
ob_auto_camera.location = (10.6144, -12.6262, 8.15188)
ob_auto_camera.rotation_euler = (1.09748, -7.21219e-08, 0.694738)
scene.camera = ob_auto_camera
bpy.context.view_layer.update()
